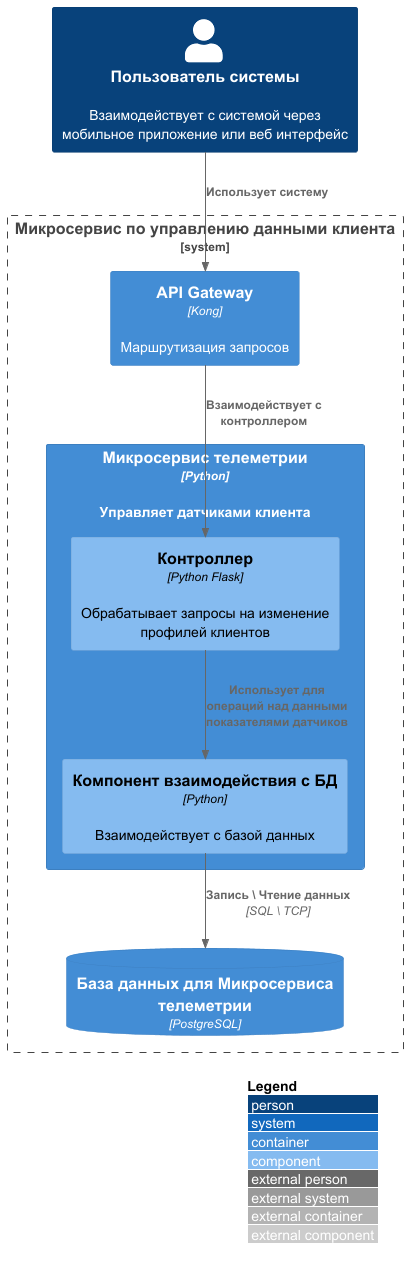

The diagram above was rendered by PlantUML. Its source (embedded in the PNG):
@startuml
!include https://raw.githubusercontent.com/plantuml-stdlib/C4-PlantUML/master/C4_Component.puml

skinparam wrapWidth 300
LAYOUT_WITH_LEGEND()

Person(user, "Пользователь системы", "Взаимодействует с системой через мобильное приложение или веб интерфейс")

System_Boundary(clients, "Микросервис по управлению данными клиента", "Python") {
    Container(gateway, "API Gateway", "Kong", "Маршрутизация запросов")


    Container(telemetry, "Микросервис телеметрии", "Python", "Управляет датчиками клиента") {
        Component(telemetryController, "Контроллер", "Python Flask", "Обрабатывает запросы на изменение профилей клиентов")
        Component(telemetryDBLayer, "Компонент взаимодействия с БД", "Python", "Взаимодействует с базой данных")
    }
    ContainerDb(db_telemetry, "База данных для Микросервиса телеметрии", "PostgreSQL")
}

Rel(user, gateway, "Использует систему")

Rel(gateway, telemetryController, "Взаимодействует с контроллером")
Rel(telemetryController, telemetryDBLayer, "Использует для операций над данными показателями датчиков")
Rel(telemetryDBLayer, db_telemetry, "Запись \ Чтение данных", "SQL \ TCP")

@enduml